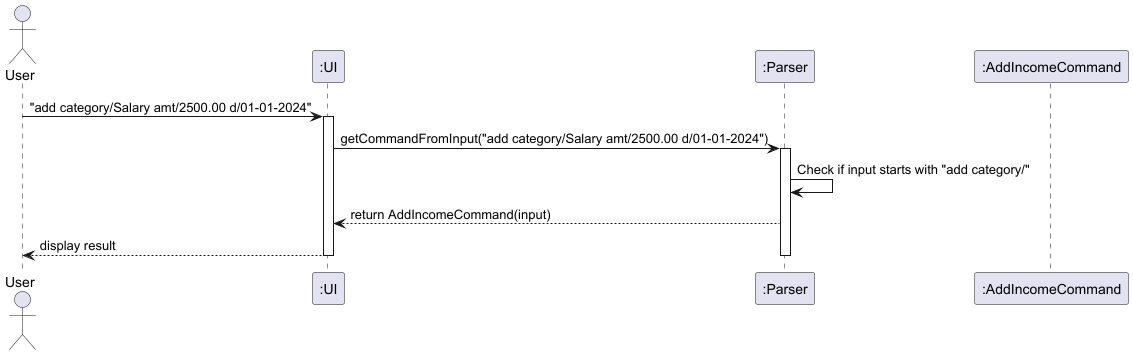

The diagram above was rendered by PlantUML. Its source (embedded in the PNG):
@startuml
actor User
participant ":UI" as UI
participant ":Parser" as Parser
participant ":AddIncomeCommand" as AddIncomeCommand

User -> UI : "add category/Salary amt/2500.00 d/01-01-2024"
activate UI

UI -> Parser : getCommandFromInput("add category/Salary amt/2500.00 d/01-01-2024")
activate Parser

Parser -> Parser : Check if input starts with "add category/"
Parser --> UI : return AddIncomeCommand(input)
UI --> User : display result
deactivate Parser
deactivate UI

deactivate UI

@enduml